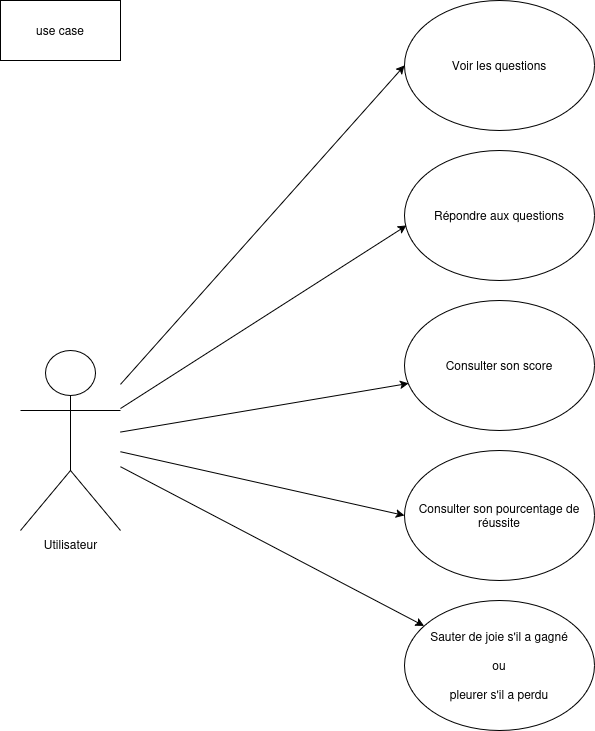

The diagram above was exported from draw.io. Its source (the exported page's mxGraphModel, read from the mxfile embedded in the PNG):
<mxGraphModel dx="1520" dy="878" grid="1" gridSize="10" guides="1" tooltips="1" connect="1" arrows="1" fold="1" page="1" pageScale="1" pageWidth="827" pageHeight="1169" math="0" shadow="0">
  <root>
    <mxCell id="0" />
    <mxCell id="1" parent="0" />
    <mxCell id="dge1DecpllDtOEg5ngmk-1" value="Utilisateur" style="shape=umlActor;verticalLabelPosition=bottom;verticalAlign=top;html=1;outlineConnect=0;" vertex="1" parent="1">
      <mxGeometry x="30" y="370" width="100" height="180" as="geometry" />
    </mxCell>
    <mxCell id="dge1DecpllDtOEg5ngmk-2" value="Voir les questions" style="ellipse;whiteSpace=wrap;html=1;" vertex="1" parent="1">
      <mxGeometry x="414" y="20" width="190" height="130" as="geometry" />
    </mxCell>
    <mxCell id="dge1DecpllDtOEg5ngmk-3" value="Répondre aux questions" style="ellipse;whiteSpace=wrap;html=1;" vertex="1" parent="1">
      <mxGeometry x="414" y="170" width="190" height="130" as="geometry" />
    </mxCell>
    <mxCell id="dge1DecpllDtOEg5ngmk-4" value="Consulter son score" style="ellipse;whiteSpace=wrap;html=1;" vertex="1" parent="1">
      <mxGeometry x="414" y="320" width="190" height="130" as="geometry" />
    </mxCell>
    <mxCell id="dge1DecpllDtOEg5ngmk-5" value="Consulter son pourcentage de réussite" style="ellipse;whiteSpace=wrap;html=1;" vertex="1" parent="1">
      <mxGeometry x="414" y="470" width="190" height="130" as="geometry" />
    </mxCell>
    <mxCell id="dge1DecpllDtOEg5ngmk-6" value="&lt;div&gt;Sauter de joie s'il a gagné&lt;/div&gt;&lt;div&gt;&lt;br&gt;&lt;/div&gt;&lt;div&gt;ou&lt;/div&gt;&lt;div&gt;&lt;br&gt;&lt;/div&gt;&lt;div&gt;pleurer s'il a perdu&lt;br&gt;&lt;/div&gt;" style="ellipse;whiteSpace=wrap;html=1;" vertex="1" parent="1">
      <mxGeometry x="414" y="620" width="190" height="130" as="geometry" />
    </mxCell>
    <mxCell id="dge1DecpllDtOEg5ngmk-7" value="" style="endArrow=classic;html=1;rounded=0;entryX=0;entryY=0.5;entryDx=0;entryDy=0;" edge="1" parent="1" source="dge1DecpllDtOEg5ngmk-1" target="dge1DecpllDtOEg5ngmk-2">
      <mxGeometry width="50" height="50" relative="1" as="geometry">
        <mxPoint x="450" y="460" as="sourcePoint" />
        <mxPoint x="500" y="410" as="targetPoint" />
      </mxGeometry>
    </mxCell>
    <mxCell id="dge1DecpllDtOEg5ngmk-8" value="" style="endArrow=classic;html=1;rounded=0;entryX=0.011;entryY=0.577;entryDx=0;entryDy=0;entryPerimeter=0;" edge="1" parent="1" source="dge1DecpllDtOEg5ngmk-1" target="dge1DecpllDtOEg5ngmk-3">
      <mxGeometry width="50" height="50" relative="1" as="geometry">
        <mxPoint x="450" y="460" as="sourcePoint" />
        <mxPoint x="500" y="410" as="targetPoint" />
      </mxGeometry>
    </mxCell>
    <mxCell id="dge1DecpllDtOEg5ngmk-9" value="" style="endArrow=classic;html=1;rounded=0;entryX=0.021;entryY=0.638;entryDx=0;entryDy=0;entryPerimeter=0;" edge="1" parent="1" source="dge1DecpllDtOEg5ngmk-1" target="dge1DecpllDtOEg5ngmk-4">
      <mxGeometry width="50" height="50" relative="1" as="geometry">
        <mxPoint x="450" y="460" as="sourcePoint" />
        <mxPoint x="500" y="410" as="targetPoint" />
      </mxGeometry>
    </mxCell>
    <mxCell id="dge1DecpllDtOEg5ngmk-10" value="" style="endArrow=classic;html=1;rounded=0;entryX=0;entryY=0.5;entryDx=0;entryDy=0;" edge="1" parent="1" source="dge1DecpllDtOEg5ngmk-1" target="dge1DecpllDtOEg5ngmk-5">
      <mxGeometry width="50" height="50" relative="1" as="geometry">
        <mxPoint x="450" y="460" as="sourcePoint" />
        <mxPoint x="500" y="410" as="targetPoint" />
      </mxGeometry>
    </mxCell>
    <mxCell id="dge1DecpllDtOEg5ngmk-11" value="" style="endArrow=classic;html=1;rounded=0;" edge="1" parent="1" source="dge1DecpllDtOEg5ngmk-1" target="dge1DecpllDtOEg5ngmk-6">
      <mxGeometry width="50" height="50" relative="1" as="geometry">
        <mxPoint x="450" y="460" as="sourcePoint" />
        <mxPoint x="500" y="410" as="targetPoint" />
      </mxGeometry>
    </mxCell>
    <mxCell id="dge1DecpllDtOEg5ngmk-12" value="use case" style="rounded=0;whiteSpace=wrap;html=1;" vertex="1" parent="1">
      <mxGeometry x="10" y="20" width="120" height="60" as="geometry" />
    </mxCell>
  </root>
</mxGraphModel>